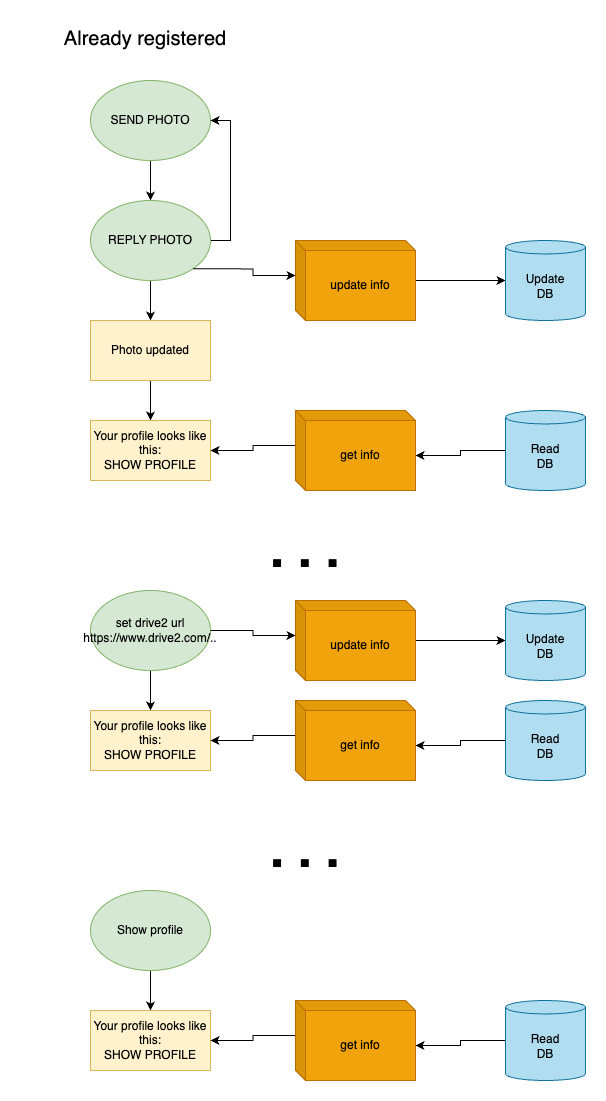

The diagram above was exported from draw.io. Its source (the exported page's mxGraphModel, read from the mxfile embedded in the PNG):
<mxGraphModel dx="5420" dy="1774" grid="1" gridSize="10" guides="1" tooltips="1" connect="1" arrows="1" fold="1" page="1" pageScale="1" pageWidth="1654" pageHeight="2336" math="0" shadow="0">
  <root>
    <mxCell id="0" />
    <mxCell id="1" parent="0" />
    <mxCell id="2" value="&lt;span style=&quot;font-size: 20px;&quot;&gt;Already registered&lt;/span&gt;" style="text;html=1;strokeColor=none;fillColor=none;align=center;verticalAlign=middle;whiteSpace=wrap;rounded=0;" vertex="1" parent="1">
      <mxGeometry x="4170" y="140" width="250" height="35" as="geometry" />
    </mxCell>
    <mxCell id="3" value="" style="edgeStyle=orthogonalEdgeStyle;rounded=0;orthogonalLoop=1;jettySize=auto;html=1;" edge="1" source="4" target="7" parent="1">
      <mxGeometry relative="1" as="geometry" />
    </mxCell>
    <mxCell id="4" value="SEND PHOTO" style="ellipse;whiteSpace=wrap;html=1;fillColor=#d5e8d4;strokeColor=#82b366;" vertex="1" parent="1">
      <mxGeometry x="4240" y="200" width="120" height="80" as="geometry" />
    </mxCell>
    <mxCell id="5" style="edgeStyle=orthogonalEdgeStyle;rounded=0;orthogonalLoop=1;jettySize=auto;html=1;exitX=1;exitY=0.5;exitDx=0;exitDy=0;entryX=1;entryY=0.5;entryDx=0;entryDy=0;" edge="1" source="7" target="4" parent="1">
      <mxGeometry relative="1" as="geometry" />
    </mxCell>
    <mxCell id="6" value="" style="edgeStyle=orthogonalEdgeStyle;rounded=0;orthogonalLoop=1;jettySize=auto;html=1;" edge="1" source="7" target="9" parent="1">
      <mxGeometry relative="1" as="geometry" />
    </mxCell>
    <mxCell id="7" value="REPLY PHOTO" style="ellipse;whiteSpace=wrap;html=1;fillColor=#d5e8d4;strokeColor=#82b366;" vertex="1" parent="1">
      <mxGeometry x="4240" y="320" width="120" height="80" as="geometry" />
    </mxCell>
    <mxCell id="8" value="" style="edgeStyle=orthogonalEdgeStyle;rounded=0;orthogonalLoop=1;jettySize=auto;html=1;" edge="1" source="9" target="10" parent="1">
      <mxGeometry relative="1" as="geometry" />
    </mxCell>
    <mxCell id="9" value="Photo updated" style="rounded=0;whiteSpace=wrap;html=1;fillColor=#fff2cc;strokeColor=#d6b656;" vertex="1" parent="1">
      <mxGeometry x="4240" y="440" width="120" height="60" as="geometry" />
    </mxCell>
    <mxCell id="10" value="Your profile looks like this: &lt;br&gt;SHOW PROFILE" style="rounded=0;whiteSpace=wrap;html=1;fillColor=#fff2cc;strokeColor=#d6b656;" vertex="1" parent="1">
      <mxGeometry x="4240" y="540" width="120" height="60" as="geometry" />
    </mxCell>
    <mxCell id="11" value="" style="edgeStyle=orthogonalEdgeStyle;rounded=0;orthogonalLoop=1;jettySize=auto;html=1;" edge="1" source="12" target="13" parent="1">
      <mxGeometry relative="1" as="geometry" />
    </mxCell>
    <mxCell id="12" value="update info" style="shape=cube;whiteSpace=wrap;html=1;boundedLbl=1;backgroundOutline=1;darkOpacity=0.05;darkOpacity2=0.1;rotation=0;fillColor=#f0a30a;strokeColor=#BD7000;fontColor=#000000;size=10;" vertex="1" parent="1">
      <mxGeometry x="4445" y="360" width="120" height="80" as="geometry" />
    </mxCell>
    <mxCell id="13" value="Update&lt;br&gt;DB" style="shape=cylinder3;whiteSpace=wrap;html=1;boundedLbl=1;backgroundOutline=1;size=6.727272727272521;fillColor=#b1ddf0;strokeColor=#10739e;" vertex="1" parent="1">
      <mxGeometry x="4655" y="360" width="80" height="80" as="geometry" />
    </mxCell>
    <mxCell id="14" style="edgeStyle=orthogonalEdgeStyle;rounded=0;orthogonalLoop=1;jettySize=auto;html=1;exitX=1;exitY=1;exitDx=0;exitDy=0;entryX=0;entryY=0;entryDx=0;entryDy=35;entryPerimeter=0;" edge="1" source="7" target="12" parent="1">
      <mxGeometry relative="1" as="geometry" />
    </mxCell>
    <mxCell id="15" value="" style="edgeStyle=orthogonalEdgeStyle;rounded=0;orthogonalLoop=1;jettySize=auto;html=1;entryX=0;entryY=0;entryDx=120;entryDy=45;entryPerimeter=0;exitX=0;exitY=0.5;exitDx=0;exitDy=0;exitPerimeter=0;" edge="1" source="18" target="17" parent="1">
      <mxGeometry relative="1" as="geometry" />
    </mxCell>
    <mxCell id="16" style="edgeStyle=orthogonalEdgeStyle;rounded=0;orthogonalLoop=1;jettySize=auto;html=1;exitX=0;exitY=0;exitDx=0;exitDy=35;exitPerimeter=0;" edge="1" source="17" target="10" parent="1">
      <mxGeometry relative="1" as="geometry" />
    </mxCell>
    <mxCell id="17" value="get info" style="shape=cube;whiteSpace=wrap;html=1;boundedLbl=1;backgroundOutline=1;darkOpacity=0.05;darkOpacity2=0.1;rotation=0;fillColor=#f0a30a;strokeColor=#BD7000;fontColor=#000000;size=10;" vertex="1" parent="1">
      <mxGeometry x="4445" y="530" width="120" height="80" as="geometry" />
    </mxCell>
    <mxCell id="18" value="Read&lt;br&gt;DB" style="shape=cylinder3;whiteSpace=wrap;html=1;boundedLbl=1;backgroundOutline=1;size=6.727272727272521;fillColor=#b1ddf0;strokeColor=#10739e;" vertex="1" parent="1">
      <mxGeometry x="4655" y="530" width="80" height="80" as="geometry" />
    </mxCell>
    <mxCell id="19" value="&lt;font size=&quot;1&quot; style=&quot;&quot;&gt;&lt;b style=&quot;font-size: 50px;&quot;&gt;. . .&lt;/b&gt;&lt;/font&gt;" style="text;html=1;strokeColor=none;fillColor=none;align=center;verticalAlign=middle;whiteSpace=wrap;rounded=0;" vertex="1" parent="1">
      <mxGeometry x="4330" y="650" width="250" height="35" as="geometry" />
    </mxCell>
    <mxCell id="20" value="" style="edgeStyle=orthogonalEdgeStyle;rounded=0;orthogonalLoop=1;jettySize=auto;html=1;entryX=0.5;entryY=0;entryDx=0;entryDy=0;" edge="1" source="21" target="22" parent="1">
      <mxGeometry relative="1" as="geometry">
        <mxPoint x="4340" y="820" as="targetPoint" />
      </mxGeometry>
    </mxCell>
    <mxCell id="21" value="set drive2 url https://www.drive2.com/.." style="ellipse;whiteSpace=wrap;html=1;fillColor=#d5e8d4;strokeColor=#82b366;" vertex="1" parent="1">
      <mxGeometry x="4240" y="710" width="120" height="80" as="geometry" />
    </mxCell>
    <mxCell id="22" value="Your profile looks like this: &lt;br&gt;SHOW PROFILE" style="rounded=0;whiteSpace=wrap;html=1;fillColor=#fff2cc;strokeColor=#d6b656;" vertex="1" parent="1">
      <mxGeometry x="4240" y="830" width="120" height="60" as="geometry" />
    </mxCell>
    <mxCell id="23" value="" style="edgeStyle=orthogonalEdgeStyle;rounded=0;orthogonalLoop=1;jettySize=auto;html=1;entryX=0;entryY=0;entryDx=120;entryDy=45;entryPerimeter=0;exitX=0;exitY=0.5;exitDx=0;exitDy=0;exitPerimeter=0;" edge="1" source="26" target="25" parent="1">
      <mxGeometry relative="1" as="geometry" />
    </mxCell>
    <mxCell id="24" style="edgeStyle=orthogonalEdgeStyle;rounded=0;orthogonalLoop=1;jettySize=auto;html=1;exitX=0;exitY=0;exitDx=0;exitDy=35;exitPerimeter=0;" edge="1" source="25" target="22" parent="1">
      <mxGeometry relative="1" as="geometry" />
    </mxCell>
    <mxCell id="25" value="get info" style="shape=cube;whiteSpace=wrap;html=1;boundedLbl=1;backgroundOutline=1;darkOpacity=0.05;darkOpacity2=0.1;rotation=0;fillColor=#f0a30a;strokeColor=#BD7000;fontColor=#000000;size=10;" vertex="1" parent="1">
      <mxGeometry x="4445" y="820" width="120" height="80" as="geometry" />
    </mxCell>
    <mxCell id="26" value="Read&lt;br&gt;DB" style="shape=cylinder3;whiteSpace=wrap;html=1;boundedLbl=1;backgroundOutline=1;size=6.727272727272521;fillColor=#b1ddf0;strokeColor=#10739e;" vertex="1" parent="1">
      <mxGeometry x="4655" y="820" width="80" height="80" as="geometry" />
    </mxCell>
    <mxCell id="27" value="" style="edgeStyle=orthogonalEdgeStyle;rounded=0;orthogonalLoop=1;jettySize=auto;html=1;" edge="1" source="28" target="29" parent="1">
      <mxGeometry relative="1" as="geometry" />
    </mxCell>
    <mxCell id="28" value="update info" style="shape=cube;whiteSpace=wrap;html=1;boundedLbl=1;backgroundOutline=1;darkOpacity=0.05;darkOpacity2=0.1;rotation=0;fillColor=#f0a30a;strokeColor=#BD7000;fontColor=#000000;size=10;" vertex="1" parent="1">
      <mxGeometry x="4445" y="720" width="120" height="80" as="geometry" />
    </mxCell>
    <mxCell id="29" value="Update&lt;br&gt;DB" style="shape=cylinder3;whiteSpace=wrap;html=1;boundedLbl=1;backgroundOutline=1;size=6.727272727272521;fillColor=#b1ddf0;strokeColor=#10739e;" vertex="1" parent="1">
      <mxGeometry x="4655" y="720" width="80" height="80" as="geometry" />
    </mxCell>
    <mxCell id="30" style="edgeStyle=orthogonalEdgeStyle;rounded=0;orthogonalLoop=1;jettySize=auto;html=1;exitX=1;exitY=0.5;exitDx=0;exitDy=0;entryX=0;entryY=0;entryDx=0;entryDy=35;entryPerimeter=0;" edge="1" source="21" target="28" parent="1">
      <mxGeometry relative="1" as="geometry" />
    </mxCell>
    <mxCell id="31" value="&lt;font size=&quot;1&quot; style=&quot;&quot;&gt;&lt;b style=&quot;font-size: 50px;&quot;&gt;. . .&lt;/b&gt;&lt;/font&gt;" style="text;html=1;strokeColor=none;fillColor=none;align=center;verticalAlign=middle;whiteSpace=wrap;rounded=0;" vertex="1" parent="1">
      <mxGeometry x="4330" y="950" width="250" height="35" as="geometry" />
    </mxCell>
    <mxCell id="32" value="" style="edgeStyle=orthogonalEdgeStyle;rounded=0;orthogonalLoop=1;jettySize=auto;html=1;entryX=0.5;entryY=0;entryDx=0;entryDy=0;" edge="1" source="33" target="34" parent="1">
      <mxGeometry relative="1" as="geometry">
        <mxPoint x="4340" y="1120" as="targetPoint" />
      </mxGeometry>
    </mxCell>
    <mxCell id="33" value="Show profile" style="ellipse;whiteSpace=wrap;html=1;fillColor=#d5e8d4;strokeColor=#82b366;" vertex="1" parent="1">
      <mxGeometry x="4240" y="1010" width="120" height="80" as="geometry" />
    </mxCell>
    <mxCell id="34" value="Your profile looks like this: &lt;br&gt;SHOW PROFILE" style="rounded=0;whiteSpace=wrap;html=1;fillColor=#fff2cc;strokeColor=#d6b656;" vertex="1" parent="1">
      <mxGeometry x="4240" y="1130" width="120" height="60" as="geometry" />
    </mxCell>
    <mxCell id="35" value="" style="edgeStyle=orthogonalEdgeStyle;rounded=0;orthogonalLoop=1;jettySize=auto;html=1;entryX=0;entryY=0;entryDx=120;entryDy=45;entryPerimeter=0;exitX=0;exitY=0.5;exitDx=0;exitDy=0;exitPerimeter=0;" edge="1" source="38" target="37" parent="1">
      <mxGeometry relative="1" as="geometry" />
    </mxCell>
    <mxCell id="36" style="edgeStyle=orthogonalEdgeStyle;rounded=0;orthogonalLoop=1;jettySize=auto;html=1;exitX=0;exitY=0;exitDx=0;exitDy=35;exitPerimeter=0;" edge="1" source="37" target="34" parent="1">
      <mxGeometry relative="1" as="geometry" />
    </mxCell>
    <mxCell id="37" value="get info" style="shape=cube;whiteSpace=wrap;html=1;boundedLbl=1;backgroundOutline=1;darkOpacity=0.05;darkOpacity2=0.1;rotation=0;fillColor=#f0a30a;strokeColor=#BD7000;fontColor=#000000;size=10;" vertex="1" parent="1">
      <mxGeometry x="4445" y="1120" width="120" height="80" as="geometry" />
    </mxCell>
    <mxCell id="38" value="Read&lt;br&gt;DB" style="shape=cylinder3;whiteSpace=wrap;html=1;boundedLbl=1;backgroundOutline=1;size=6.727272727272521;fillColor=#b1ddf0;strokeColor=#10739e;" vertex="1" parent="1">
      <mxGeometry x="4655" y="1120" width="80" height="80" as="geometry" />
    </mxCell>
  </root>
</mxGraphModel>